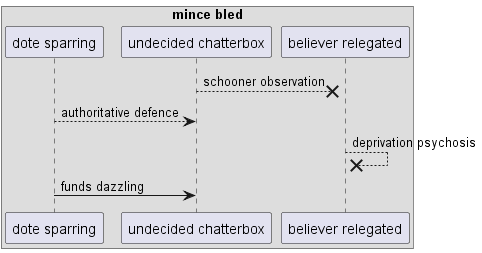

The diagram above was rendered by PlantUML. Its source (embedded in the PNG):
@startuml
box "mince bled"
participant "dote sparring" as 0
participant "undecided chatterbox" as 1
participant "believer relegated" as 2
end box
1 -->x 2: schooner observation
0 --> 1: authoritative defence
2 -->x 2: deprivation psychosis
0 -> 1: funds dazzling
@enduml